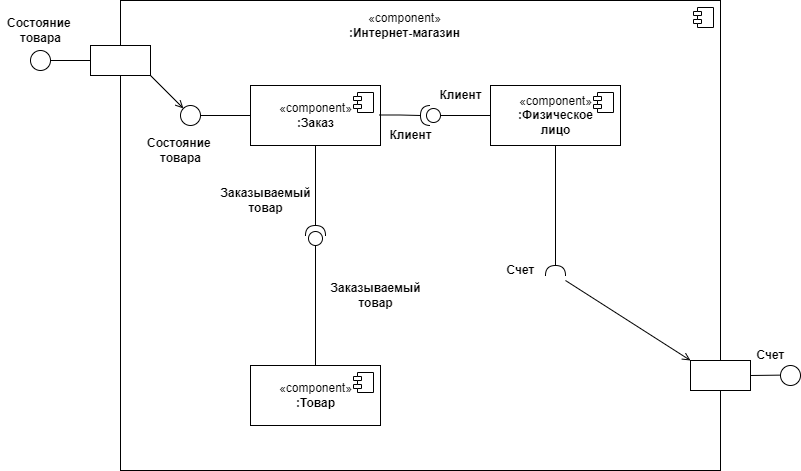

The diagram above was exported from draw.io. Its source (the exported page's mxGraphModel, read from the mxfile embedded in the PNG):
<mxGraphModel dx="1038" dy="571" grid="1" gridSize="10" guides="1" tooltips="1" connect="1" arrows="1" fold="1" page="1" pageScale="1" pageWidth="827" pageHeight="1169" math="0" shadow="0">
  <root>
    <mxCell id="0" />
    <mxCell id="1" parent="0" />
    <mxCell id="-yrozp26vSnpBnOGbJqK-25" value="" style="html=1;dropTarget=0;" parent="1" vertex="1">
      <mxGeometry x="130" y="25" width="600" height="470" as="geometry" />
    </mxCell>
    <mxCell id="-yrozp26vSnpBnOGbJqK-26" value="" style="shape=module;jettyWidth=8;jettyHeight=4;" parent="-yrozp26vSnpBnOGbJqK-25" vertex="1">
      <mxGeometry x="1" width="20" height="20" relative="1" as="geometry">
        <mxPoint x="-27" y="7" as="offset" />
      </mxGeometry>
    </mxCell>
    <mxCell id="-yrozp26vSnpBnOGbJqK-9" value="&lt;font style=&quot;vertical-align: inherit&quot;&gt;&lt;font style=&quot;vertical-align: inherit&quot;&gt;&lt;font style=&quot;vertical-align: inherit&quot;&gt;&lt;font style=&quot;vertical-align: inherit&quot;&gt;&lt;b&gt;Состояние&amp;nbsp;&lt;br&gt;товара&lt;/b&gt;&lt;br&gt;&lt;/font&gt;&lt;/font&gt;&lt;/font&gt;&lt;/font&gt;" style="text;html=1;resizable=0;autosize=1;align=center;verticalAlign=middle;points=[];fillColor=none;strokeColor=none;rounded=0;" parent="1" vertex="1">
      <mxGeometry x="10" y="40" width="80" height="30" as="geometry" />
    </mxCell>
    <mxCell id="-yrozp26vSnpBnOGbJqK-16" value="" style="ellipse;whiteSpace=wrap;html=1;aspect=fixed;" parent="1" vertex="1">
      <mxGeometry x="190" y="130" width="20" height="20" as="geometry" />
    </mxCell>
    <mxCell id="-yrozp26vSnpBnOGbJqK-20" value="" style="endArrow=none;html=1;edgeStyle=orthogonalEdgeStyle;rounded=0;" parent="1" edge="1">
      <mxGeometry relative="1" as="geometry">
        <mxPoint x="210" y="140" as="sourcePoint" />
        <mxPoint x="260" y="140" as="targetPoint" />
        <Array as="points">
          <mxPoint x="260" y="140" />
        </Array>
      </mxGeometry>
    </mxCell>
    <mxCell id="-yrozp26vSnpBnOGbJqK-22" value="«component»&lt;br&gt;&lt;b&gt;:Заказ&lt;/b&gt;" style="html=1;dropTarget=0;" parent="1" vertex="1">
      <mxGeometry x="260" y="110" width="130" height="60" as="geometry" />
    </mxCell>
    <mxCell id="-yrozp26vSnpBnOGbJqK-23" value="" style="shape=module;jettyWidth=8;jettyHeight=4;" parent="-yrozp26vSnpBnOGbJqK-22" vertex="1">
      <mxGeometry x="1" width="20" height="20" relative="1" as="geometry">
        <mxPoint x="-27" y="7" as="offset" />
      </mxGeometry>
    </mxCell>
    <mxCell id="-yrozp26vSnpBnOGbJqK-27" value="«component»&lt;br&gt;&lt;b&gt;:Интернет-магазин&lt;/b&gt;" style="text;html=1;resizable=0;autosize=1;align=center;verticalAlign=middle;points=[];fillColor=none;strokeColor=none;rounded=0;" parent="1" vertex="1">
      <mxGeometry x="349" y="35" width="130" height="30" as="geometry" />
    </mxCell>
    <mxCell id="-yrozp26vSnpBnOGbJqK-28" value="«component»&lt;br&gt;&lt;b&gt;:Физическое&lt;br&gt;лицо&lt;br&gt;&lt;/b&gt;" style="html=1;dropTarget=0;" parent="1" vertex="1">
      <mxGeometry x="500" y="110" width="130" height="60" as="geometry" />
    </mxCell>
    <mxCell id="-yrozp26vSnpBnOGbJqK-29" value="" style="shape=module;jettyWidth=8;jettyHeight=4;" parent="-yrozp26vSnpBnOGbJqK-28" vertex="1">
      <mxGeometry x="1" width="20" height="20" relative="1" as="geometry">
        <mxPoint x="-27" y="7" as="offset" />
      </mxGeometry>
    </mxCell>
    <mxCell id="-yrozp26vSnpBnOGbJqK-30" value="«component»&lt;br&gt;&lt;b&gt;:Товар&lt;/b&gt;" style="html=1;dropTarget=0;" parent="1" vertex="1">
      <mxGeometry x="260" y="390" width="130" height="60" as="geometry" />
    </mxCell>
    <mxCell id="-yrozp26vSnpBnOGbJqK-31" value="" style="shape=module;jettyWidth=8;jettyHeight=4;" parent="-yrozp26vSnpBnOGbJqK-30" vertex="1">
      <mxGeometry x="1" width="20" height="20" relative="1" as="geometry">
        <mxPoint x="-27" y="7" as="offset" />
      </mxGeometry>
    </mxCell>
    <mxCell id="-yrozp26vSnpBnOGbJqK-35" value="" style="shape=requiredInterface;html=1;verticalLabelPosition=bottom;sketch=0;direction=north;" parent="1" vertex="1">
      <mxGeometry x="555" y="290" width="20" height="10" as="geometry" />
    </mxCell>
    <mxCell id="-yrozp26vSnpBnOGbJqK-36" value="" style="endArrow=none;html=1;edgeStyle=orthogonalEdgeStyle;rounded=0;startArrow=none;" parent="1" source="-yrozp26vSnpBnOGbJqK-34" target="-yrozp26vSnpBnOGbJqK-28" edge="1">
      <mxGeometry relative="1" as="geometry">
        <mxPoint x="389" y="139.5" as="sourcePoint" />
        <mxPoint x="439" y="139.5" as="targetPoint" />
        <Array as="points" />
      </mxGeometry>
    </mxCell>
    <mxCell id="-yrozp26vSnpBnOGbJqK-34" value="" style="shape=providedRequiredInterface;html=1;verticalLabelPosition=bottom;sketch=0;direction=west;" parent="1" vertex="1">
      <mxGeometry x="430" y="130" width="20" height="20" as="geometry" />
    </mxCell>
    <mxCell id="-yrozp26vSnpBnOGbJqK-37" value="" style="endArrow=none;html=1;edgeStyle=orthogonalEdgeStyle;rounded=0;" parent="1" target="-yrozp26vSnpBnOGbJqK-34" edge="1">
      <mxGeometry relative="1" as="geometry">
        <mxPoint x="389" y="139.5" as="sourcePoint" />
        <mxPoint x="500" y="140" as="targetPoint" />
        <Array as="points" />
      </mxGeometry>
    </mxCell>
    <mxCell id="-yrozp26vSnpBnOGbJqK-38" value="&lt;b&gt;Клиент&lt;/b&gt;" style="text;html=1;resizable=0;autosize=1;align=center;verticalAlign=middle;points=[];fillColor=none;strokeColor=none;rounded=0;" parent="1" vertex="1">
      <mxGeometry x="440" y="110" width="60" height="20" as="geometry" />
    </mxCell>
    <mxCell id="-yrozp26vSnpBnOGbJqK-39" value="&lt;b&gt;Клиент&lt;/b&gt;" style="text;html=1;resizable=0;autosize=1;align=center;verticalAlign=middle;points=[];fillColor=none;strokeColor=none;rounded=0;" parent="1" vertex="1">
      <mxGeometry x="390" y="150" width="60" height="20" as="geometry" />
    </mxCell>
    <mxCell id="-yrozp26vSnpBnOGbJqK-43" value="" style="endArrow=none;html=1;edgeStyle=orthogonalEdgeStyle;rounded=0;startArrow=none;" parent="1" source="-yrozp26vSnpBnOGbJqK-44" target="-yrozp26vSnpBnOGbJqK-30" edge="1">
      <mxGeometry relative="1" as="geometry">
        <mxPoint x="230" y="250" as="sourcePoint" />
        <mxPoint x="280" y="250" as="targetPoint" />
        <Array as="points">
          <mxPoint x="325" y="250" />
          <mxPoint x="325" y="250" />
        </Array>
      </mxGeometry>
    </mxCell>
    <mxCell id="-yrozp26vSnpBnOGbJqK-47" value="" style="endArrow=none;html=1;edgeStyle=orthogonalEdgeStyle;rounded=0;startArrow=none;exitX=0.5;exitY=1;exitDx=0;exitDy=0;entryX=1;entryY=0.5;entryDx=0;entryDy=0;entryPerimeter=0;" parent="1" source="-yrozp26vSnpBnOGbJqK-28" target="-yrozp26vSnpBnOGbJqK-35" edge="1">
      <mxGeometry relative="1" as="geometry">
        <mxPoint x="570" y="240" as="sourcePoint" />
        <mxPoint x="620" y="240" as="targetPoint" />
        <Array as="points" />
      </mxGeometry>
    </mxCell>
    <mxCell id="-yrozp26vSnpBnOGbJqK-49" value="&lt;b&gt;Счет&lt;/b&gt;" style="text;html=1;resizable=0;autosize=1;align=center;verticalAlign=middle;points=[];fillColor=none;strokeColor=none;rounded=0;" parent="1" vertex="1">
      <mxGeometry x="510" y="285" width="40" height="20" as="geometry" />
    </mxCell>
    <mxCell id="-yrozp26vSnpBnOGbJqK-50" value="&lt;b&gt;Заказываемый&lt;br&gt;товар&lt;br&gt;&lt;/b&gt;" style="text;html=1;resizable=0;autosize=1;align=center;verticalAlign=middle;points=[];fillColor=none;strokeColor=none;rounded=0;" parent="1" vertex="1">
      <mxGeometry x="220" y="210" width="110" height="30" as="geometry" />
    </mxCell>
    <mxCell id="-yrozp26vSnpBnOGbJqK-51" value="&lt;b&gt;Заказываемый&lt;br&gt;товар&lt;br&gt;&lt;/b&gt;" style="text;html=1;resizable=0;autosize=1;align=center;verticalAlign=middle;points=[];fillColor=none;strokeColor=none;rounded=0;" parent="1" vertex="1">
      <mxGeometry x="330" y="305" width="110" height="30" as="geometry" />
    </mxCell>
    <mxCell id="-yrozp26vSnpBnOGbJqK-52" value="&lt;font style=&quot;vertical-align: inherit&quot;&gt;&lt;font style=&quot;vertical-align: inherit&quot;&gt;&lt;font style=&quot;vertical-align: inherit&quot;&gt;&lt;font style=&quot;vertical-align: inherit&quot;&gt;&lt;b&gt;Состояние&amp;nbsp;&lt;br&gt;товара&lt;/b&gt;&lt;br&gt;&lt;/font&gt;&lt;/font&gt;&lt;/font&gt;&lt;/font&gt;" style="text;html=1;resizable=0;autosize=1;align=center;verticalAlign=middle;points=[];fillColor=none;strokeColor=none;rounded=0;" parent="1" vertex="1">
      <mxGeometry x="150" y="160" width="80" height="30" as="geometry" />
    </mxCell>
    <mxCell id="-yrozp26vSnpBnOGbJqK-57" value="" style="ellipse;html=1;" parent="1" vertex="1">
      <mxGeometry x="40" y="75" width="20" height="20" as="geometry" />
    </mxCell>
    <mxCell id="-yrozp26vSnpBnOGbJqK-58" value="" style="endArrow=open;html=1;rounded=0;align=center;verticalAlign=top;endFill=0;labelBackgroundColor=none;endSize=6;" parent="1" source="-yrozp26vSnpBnOGbJqK-57" edge="1">
      <mxGeometry relative="1" as="geometry">
        <mxPoint x="130" y="85" as="targetPoint" />
      </mxGeometry>
    </mxCell>
    <mxCell id="-yrozp26vSnpBnOGbJqK-63" value="" style="text;html=1;align=center;verticalAlign=middle;dashed=0;fillColor=#ffffff;strokeColor=#000000;" parent="1" vertex="1">
      <mxGeometry x="100" y="70" width="60" height="30" as="geometry" />
    </mxCell>
    <mxCell id="-yrozp26vSnpBnOGbJqK-64" value="" style="endArrow=open;html=1;rounded=0;align=center;verticalAlign=top;endFill=0;labelBackgroundColor=none;endSize=6;entryX=0;entryY=0;entryDx=0;entryDy=0;exitX=1;exitY=1;exitDx=0;exitDy=0;" parent="1" source="-yrozp26vSnpBnOGbJqK-63" target="-yrozp26vSnpBnOGbJqK-16" edge="1">
      <mxGeometry relative="1" as="geometry">
        <mxPoint x="210" y="84.5" as="targetPoint" />
        <mxPoint x="150" y="84.5" as="sourcePoint" />
      </mxGeometry>
    </mxCell>
    <mxCell id="-yrozp26vSnpBnOGbJqK-66" value="" style="endArrow=open;html=1;rounded=0;align=center;verticalAlign=top;endFill=0;labelBackgroundColor=none;endSize=6;entryX=0;entryY=0;entryDx=0;entryDy=0;exitX=1;exitY=1;exitDx=0;exitDy=0;" parent="1" target="-yrozp26vSnpBnOGbJqK-70" edge="1">
      <mxGeometry relative="1" as="geometry">
        <mxPoint x="607.9289321881345" y="337.92893218813447" as="targetPoint" />
        <mxPoint x="575" y="305" as="sourcePoint" />
        <Array as="points" />
      </mxGeometry>
    </mxCell>
    <mxCell id="-yrozp26vSnpBnOGbJqK-70" value="" style="text;html=1;align=center;verticalAlign=middle;dashed=0;fillColor=#ffffff;strokeColor=#000000;" parent="1" vertex="1">
      <mxGeometry x="700" y="385" width="60" height="30" as="geometry" />
    </mxCell>
    <mxCell id="-yrozp26vSnpBnOGbJqK-72" value="" style="endArrow=open;html=1;rounded=0;align=center;verticalAlign=top;endFill=0;labelBackgroundColor=none;endSize=6;" parent="1" edge="1">
      <mxGeometry relative="1" as="geometry">
        <mxPoint x="800" y="399.5" as="targetPoint" />
        <mxPoint x="760" y="400" as="sourcePoint" />
      </mxGeometry>
    </mxCell>
    <mxCell id="-yrozp26vSnpBnOGbJqK-67" value="" style="ellipse;html=1;" parent="1" vertex="1">
      <mxGeometry x="790" y="390" width="20" height="20" as="geometry" />
    </mxCell>
    <mxCell id="-yrozp26vSnpBnOGbJqK-73" value="&lt;font style=&quot;vertical-align: inherit&quot;&gt;&lt;font style=&quot;vertical-align: inherit&quot;&gt;&lt;font style=&quot;vertical-align: inherit&quot;&gt;&lt;font style=&quot;vertical-align: inherit&quot;&gt;&lt;b&gt;Счет&lt;/b&gt;&lt;br&gt;&lt;/font&gt;&lt;/font&gt;&lt;/font&gt;&lt;/font&gt;" style="text;html=1;resizable=0;autosize=1;align=center;verticalAlign=middle;points=[];fillColor=none;strokeColor=none;rounded=0;" parent="1" vertex="1">
      <mxGeometry x="760" y="370" width="40" height="20" as="geometry" />
    </mxCell>
    <mxCell id="-yrozp26vSnpBnOGbJqK-44" value="" style="shape=providedRequiredInterface;html=1;verticalLabelPosition=bottom;sketch=0;direction=north;" parent="1" vertex="1">
      <mxGeometry x="315" y="250" width="20" height="20" as="geometry" />
    </mxCell>
    <mxCell id="-yrozp26vSnpBnOGbJqK-74" value="" style="endArrow=none;html=1;edgeStyle=orthogonalEdgeStyle;rounded=0;" parent="1" source="-yrozp26vSnpBnOGbJqK-22" target="-yrozp26vSnpBnOGbJqK-44" edge="1">
      <mxGeometry relative="1" as="geometry">
        <mxPoint x="325" y="170" as="sourcePoint" />
        <mxPoint x="325" y="390" as="targetPoint" />
        <Array as="points" />
      </mxGeometry>
    </mxCell>
  </root>
</mxGraphModel>